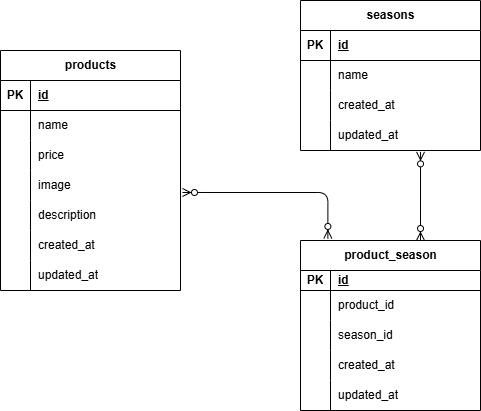

The diagram above was exported from draw.io. Its source (the exported page's mxGraphModel, read from the mxfile embedded in the PNG):
<mxGraphModel dx="576" dy="419" grid="1" gridSize="10" guides="1" tooltips="1" connect="1" arrows="1" fold="1" page="1" pageScale="1" pageWidth="827" pageHeight="1169" math="0" shadow="0">
  <root>
    <mxCell id="0" />
    <mxCell id="1" parent="0" />
    <mxCell id="28" value="products" style="shape=table;startSize=30;container=1;collapsible=1;childLayout=tableLayout;fixedRows=1;rowLines=0;fontStyle=1;align=center;resizeLast=1;html=1;" vertex="1" parent="1">
      <mxGeometry x="20" y="90" width="180" height="240" as="geometry" />
    </mxCell>
    <mxCell id="29" value="" style="shape=tableRow;horizontal=0;startSize=0;swimlaneHead=0;swimlaneBody=0;fillColor=none;collapsible=0;dropTarget=0;points=[[0,0.5],[1,0.5]];portConstraint=eastwest;top=0;left=0;right=0;bottom=1;" vertex="1" parent="28">
      <mxGeometry y="30" width="180" height="30" as="geometry" />
    </mxCell>
    <mxCell id="30" value="PK" style="shape=partialRectangle;connectable=0;fillColor=none;top=0;left=0;bottom=0;right=0;fontStyle=1;overflow=hidden;whiteSpace=wrap;html=1;" vertex="1" parent="29">
      <mxGeometry width="30" height="30" as="geometry">
        <mxRectangle width="30" height="30" as="alternateBounds" />
      </mxGeometry>
    </mxCell>
    <mxCell id="31" value="id" style="shape=partialRectangle;connectable=0;fillColor=none;top=0;left=0;bottom=0;right=0;align=left;spacingLeft=6;fontStyle=5;overflow=hidden;whiteSpace=wrap;html=1;" vertex="1" parent="29">
      <mxGeometry x="30" width="150" height="30" as="geometry">
        <mxRectangle width="150" height="30" as="alternateBounds" />
      </mxGeometry>
    </mxCell>
    <mxCell id="32" value="" style="shape=tableRow;horizontal=0;startSize=0;swimlaneHead=0;swimlaneBody=0;fillColor=none;collapsible=0;dropTarget=0;points=[[0,0.5],[1,0.5]];portConstraint=eastwest;top=0;left=0;right=0;bottom=0;" vertex="1" parent="28">
      <mxGeometry y="60" width="180" height="30" as="geometry" />
    </mxCell>
    <mxCell id="33" value="" style="shape=partialRectangle;connectable=0;fillColor=none;top=0;left=0;bottom=0;right=0;editable=1;overflow=hidden;whiteSpace=wrap;html=1;" vertex="1" parent="32">
      <mxGeometry width="30" height="30" as="geometry">
        <mxRectangle width="30" height="30" as="alternateBounds" />
      </mxGeometry>
    </mxCell>
    <mxCell id="34" value="name" style="shape=partialRectangle;connectable=0;fillColor=none;top=0;left=0;bottom=0;right=0;align=left;spacingLeft=6;overflow=hidden;whiteSpace=wrap;html=1;" vertex="1" parent="32">
      <mxGeometry x="30" width="150" height="30" as="geometry">
        <mxRectangle width="150" height="30" as="alternateBounds" />
      </mxGeometry>
    </mxCell>
    <mxCell id="35" value="" style="shape=tableRow;horizontal=0;startSize=0;swimlaneHead=0;swimlaneBody=0;fillColor=none;collapsible=0;dropTarget=0;points=[[0,0.5],[1,0.5]];portConstraint=eastwest;top=0;left=0;right=0;bottom=0;" vertex="1" parent="28">
      <mxGeometry y="90" width="180" height="30" as="geometry" />
    </mxCell>
    <mxCell id="36" value="" style="shape=partialRectangle;connectable=0;fillColor=none;top=0;left=0;bottom=0;right=0;editable=1;overflow=hidden;whiteSpace=wrap;html=1;" vertex="1" parent="35">
      <mxGeometry width="30" height="30" as="geometry">
        <mxRectangle width="30" height="30" as="alternateBounds" />
      </mxGeometry>
    </mxCell>
    <mxCell id="37" value="price" style="shape=partialRectangle;connectable=0;fillColor=none;top=0;left=0;bottom=0;right=0;align=left;spacingLeft=6;overflow=hidden;whiteSpace=wrap;html=1;" vertex="1" parent="35">
      <mxGeometry x="30" width="150" height="30" as="geometry">
        <mxRectangle width="150" height="30" as="alternateBounds" />
      </mxGeometry>
    </mxCell>
    <mxCell id="38" value="" style="shape=tableRow;horizontal=0;startSize=0;swimlaneHead=0;swimlaneBody=0;fillColor=none;collapsible=0;dropTarget=0;points=[[0,0.5],[1,0.5]];portConstraint=eastwest;top=0;left=0;right=0;bottom=0;" vertex="1" parent="28">
      <mxGeometry y="120" width="180" height="30" as="geometry" />
    </mxCell>
    <mxCell id="39" value="" style="shape=partialRectangle;connectable=0;fillColor=none;top=0;left=0;bottom=0;right=0;editable=1;overflow=hidden;whiteSpace=wrap;html=1;" vertex="1" parent="38">
      <mxGeometry width="30" height="30" as="geometry">
        <mxRectangle width="30" height="30" as="alternateBounds" />
      </mxGeometry>
    </mxCell>
    <mxCell id="40" value="image" style="shape=partialRectangle;connectable=0;fillColor=none;top=0;left=0;bottom=0;right=0;align=left;spacingLeft=6;overflow=hidden;whiteSpace=wrap;html=1;" vertex="1" parent="38">
      <mxGeometry x="30" width="150" height="30" as="geometry">
        <mxRectangle width="150" height="30" as="alternateBounds" />
      </mxGeometry>
    </mxCell>
    <mxCell id="73" style="shape=tableRow;horizontal=0;startSize=0;swimlaneHead=0;swimlaneBody=0;fillColor=none;collapsible=0;dropTarget=0;points=[[0,0.5],[1,0.5]];portConstraint=eastwest;top=0;left=0;right=0;bottom=0;" vertex="1" parent="28">
      <mxGeometry y="150" width="180" height="30" as="geometry" />
    </mxCell>
    <mxCell id="74" style="shape=partialRectangle;connectable=0;fillColor=none;top=0;left=0;bottom=0;right=0;editable=1;overflow=hidden;whiteSpace=wrap;html=1;" vertex="1" parent="73">
      <mxGeometry width="30" height="30" as="geometry">
        <mxRectangle width="30" height="30" as="alternateBounds" />
      </mxGeometry>
    </mxCell>
    <mxCell id="75" value="description" style="shape=partialRectangle;connectable=0;fillColor=none;top=0;left=0;bottom=0;right=0;align=left;spacingLeft=6;overflow=hidden;whiteSpace=wrap;html=1;" vertex="1" parent="73">
      <mxGeometry x="30" width="150" height="30" as="geometry">
        <mxRectangle width="150" height="30" as="alternateBounds" />
      </mxGeometry>
    </mxCell>
    <mxCell id="76" style="shape=tableRow;horizontal=0;startSize=0;swimlaneHead=0;swimlaneBody=0;fillColor=none;collapsible=0;dropTarget=0;points=[[0,0.5],[1,0.5]];portConstraint=eastwest;top=0;left=0;right=0;bottom=0;" vertex="1" parent="28">
      <mxGeometry y="180" width="180" height="30" as="geometry" />
    </mxCell>
    <mxCell id="77" style="shape=partialRectangle;connectable=0;fillColor=none;top=0;left=0;bottom=0;right=0;editable=1;overflow=hidden;whiteSpace=wrap;html=1;" vertex="1" parent="76">
      <mxGeometry width="30" height="30" as="geometry">
        <mxRectangle width="30" height="30" as="alternateBounds" />
      </mxGeometry>
    </mxCell>
    <mxCell id="78" value="created_at" style="shape=partialRectangle;connectable=0;fillColor=none;top=0;left=0;bottom=0;right=0;align=left;spacingLeft=6;overflow=hidden;whiteSpace=wrap;html=1;" vertex="1" parent="76">
      <mxGeometry x="30" width="150" height="30" as="geometry">
        <mxRectangle width="150" height="30" as="alternateBounds" />
      </mxGeometry>
    </mxCell>
    <mxCell id="79" style="shape=tableRow;horizontal=0;startSize=0;swimlaneHead=0;swimlaneBody=0;fillColor=none;collapsible=0;dropTarget=0;points=[[0,0.5],[1,0.5]];portConstraint=eastwest;top=0;left=0;right=0;bottom=0;" vertex="1" parent="28">
      <mxGeometry y="210" width="180" height="30" as="geometry" />
    </mxCell>
    <mxCell id="80" style="shape=partialRectangle;connectable=0;fillColor=none;top=0;left=0;bottom=0;right=0;editable=1;overflow=hidden;whiteSpace=wrap;html=1;" vertex="1" parent="79">
      <mxGeometry width="30" height="30" as="geometry">
        <mxRectangle width="30" height="30" as="alternateBounds" />
      </mxGeometry>
    </mxCell>
    <mxCell id="81" value="updated_at" style="shape=partialRectangle;connectable=0;fillColor=none;top=0;left=0;bottom=0;right=0;align=left;spacingLeft=6;overflow=hidden;whiteSpace=wrap;html=1;" vertex="1" parent="79">
      <mxGeometry x="30" width="150" height="30" as="geometry">
        <mxRectangle width="150" height="30" as="alternateBounds" />
      </mxGeometry>
    </mxCell>
    <mxCell id="41" value="product_season" style="shape=table;startSize=30;container=1;collapsible=1;childLayout=tableLayout;fixedRows=1;rowLines=0;fontStyle=1;align=center;resizeLast=1;html=1;" vertex="1" parent="1">
      <mxGeometry x="320" y="280" width="180" height="170" as="geometry" />
    </mxCell>
    <mxCell id="42" value="" style="shape=tableRow;horizontal=0;startSize=0;swimlaneHead=0;swimlaneBody=0;fillColor=none;collapsible=0;dropTarget=0;points=[[0,0.5],[1,0.5]];portConstraint=eastwest;top=0;left=0;right=0;bottom=1;" vertex="1" parent="41">
      <mxGeometry y="30" width="180" height="20" as="geometry" />
    </mxCell>
    <mxCell id="43" value="PK" style="shape=partialRectangle;connectable=0;fillColor=none;top=0;left=0;bottom=0;right=0;fontStyle=1;overflow=hidden;whiteSpace=wrap;html=1;" vertex="1" parent="42">
      <mxGeometry width="30" height="20" as="geometry">
        <mxRectangle width="30" height="20" as="alternateBounds" />
      </mxGeometry>
    </mxCell>
    <mxCell id="44" value="id" style="shape=partialRectangle;connectable=0;fillColor=none;top=0;left=0;bottom=0;right=0;align=left;spacingLeft=6;fontStyle=5;overflow=hidden;whiteSpace=wrap;html=1;" vertex="1" parent="42">
      <mxGeometry x="30" width="150" height="20" as="geometry">
        <mxRectangle width="150" height="20" as="alternateBounds" />
      </mxGeometry>
    </mxCell>
    <mxCell id="45" value="" style="shape=tableRow;horizontal=0;startSize=0;swimlaneHead=0;swimlaneBody=0;fillColor=none;collapsible=0;dropTarget=0;points=[[0,0.5],[1,0.5]];portConstraint=eastwest;top=0;left=0;right=0;bottom=0;" vertex="1" parent="41">
      <mxGeometry y="50" width="180" height="30" as="geometry" />
    </mxCell>
    <mxCell id="46" value="" style="shape=partialRectangle;connectable=0;fillColor=none;top=0;left=0;bottom=0;right=0;editable=1;overflow=hidden;whiteSpace=wrap;html=1;" vertex="1" parent="45">
      <mxGeometry width="30" height="30" as="geometry">
        <mxRectangle width="30" height="30" as="alternateBounds" />
      </mxGeometry>
    </mxCell>
    <mxCell id="47" value="product_id" style="shape=partialRectangle;connectable=0;fillColor=none;top=0;left=0;bottom=0;right=0;align=left;spacingLeft=6;overflow=hidden;whiteSpace=wrap;html=1;" vertex="1" parent="45">
      <mxGeometry x="30" width="150" height="30" as="geometry">
        <mxRectangle width="150" height="30" as="alternateBounds" />
      </mxGeometry>
    </mxCell>
    <mxCell id="48" value="" style="shape=tableRow;horizontal=0;startSize=0;swimlaneHead=0;swimlaneBody=0;fillColor=none;collapsible=0;dropTarget=0;points=[[0,0.5],[1,0.5]];portConstraint=eastwest;top=0;left=0;right=0;bottom=0;" vertex="1" parent="41">
      <mxGeometry y="80" width="180" height="30" as="geometry" />
    </mxCell>
    <mxCell id="49" value="" style="shape=partialRectangle;connectable=0;fillColor=none;top=0;left=0;bottom=0;right=0;editable=1;overflow=hidden;whiteSpace=wrap;html=1;" vertex="1" parent="48">
      <mxGeometry width="30" height="30" as="geometry">
        <mxRectangle width="30" height="30" as="alternateBounds" />
      </mxGeometry>
    </mxCell>
    <mxCell id="50" value="season_id" style="shape=partialRectangle;connectable=0;fillColor=none;top=0;left=0;bottom=0;right=0;align=left;spacingLeft=6;overflow=hidden;whiteSpace=wrap;html=1;" vertex="1" parent="48">
      <mxGeometry x="30" width="150" height="30" as="geometry">
        <mxRectangle width="150" height="30" as="alternateBounds" />
      </mxGeometry>
    </mxCell>
    <mxCell id="51" value="" style="shape=tableRow;horizontal=0;startSize=0;swimlaneHead=0;swimlaneBody=0;fillColor=none;collapsible=0;dropTarget=0;points=[[0,0.5],[1,0.5]];portConstraint=eastwest;top=0;left=0;right=0;bottom=0;" vertex="1" parent="41">
      <mxGeometry y="110" width="180" height="30" as="geometry" />
    </mxCell>
    <mxCell id="52" value="" style="shape=partialRectangle;connectable=0;fillColor=none;top=0;left=0;bottom=0;right=0;editable=1;overflow=hidden;whiteSpace=wrap;html=1;" vertex="1" parent="51">
      <mxGeometry width="30" height="30" as="geometry">
        <mxRectangle width="30" height="30" as="alternateBounds" />
      </mxGeometry>
    </mxCell>
    <mxCell id="53" value="created_at" style="shape=partialRectangle;connectable=0;fillColor=none;top=0;left=0;bottom=0;right=0;align=left;spacingLeft=6;overflow=hidden;whiteSpace=wrap;html=1;" vertex="1" parent="51">
      <mxGeometry x="30" width="150" height="30" as="geometry">
        <mxRectangle width="150" height="30" as="alternateBounds" />
      </mxGeometry>
    </mxCell>
    <mxCell id="82" style="shape=tableRow;horizontal=0;startSize=0;swimlaneHead=0;swimlaneBody=0;fillColor=none;collapsible=0;dropTarget=0;points=[[0,0.5],[1,0.5]];portConstraint=eastwest;top=0;left=0;right=0;bottom=0;" vertex="1" parent="41">
      <mxGeometry y="140" width="180" height="30" as="geometry" />
    </mxCell>
    <mxCell id="83" style="shape=partialRectangle;connectable=0;fillColor=none;top=0;left=0;bottom=0;right=0;editable=1;overflow=hidden;whiteSpace=wrap;html=1;" vertex="1" parent="82">
      <mxGeometry width="30" height="30" as="geometry">
        <mxRectangle width="30" height="30" as="alternateBounds" />
      </mxGeometry>
    </mxCell>
    <mxCell id="84" value="updated_at" style="shape=partialRectangle;connectable=0;fillColor=none;top=0;left=0;bottom=0;right=0;align=left;spacingLeft=6;overflow=hidden;whiteSpace=wrap;html=1;" vertex="1" parent="82">
      <mxGeometry x="30" width="150" height="30" as="geometry">
        <mxRectangle width="150" height="30" as="alternateBounds" />
      </mxGeometry>
    </mxCell>
    <mxCell id="54" value="seasons" style="shape=table;startSize=30;container=1;collapsible=1;childLayout=tableLayout;fixedRows=1;rowLines=0;fontStyle=1;align=center;resizeLast=1;html=1;" vertex="1" parent="1">
      <mxGeometry x="320" y="40" width="180" height="150" as="geometry" />
    </mxCell>
    <mxCell id="55" value="" style="shape=tableRow;horizontal=0;startSize=0;swimlaneHead=0;swimlaneBody=0;fillColor=none;collapsible=0;dropTarget=0;points=[[0,0.5],[1,0.5]];portConstraint=eastwest;top=0;left=0;right=0;bottom=1;" vertex="1" parent="54">
      <mxGeometry y="30" width="180" height="30" as="geometry" />
    </mxCell>
    <mxCell id="56" value="PK" style="shape=partialRectangle;connectable=0;fillColor=none;top=0;left=0;bottom=0;right=0;fontStyle=1;overflow=hidden;whiteSpace=wrap;html=1;" vertex="1" parent="55">
      <mxGeometry width="30" height="30" as="geometry">
        <mxRectangle width="30" height="30" as="alternateBounds" />
      </mxGeometry>
    </mxCell>
    <mxCell id="57" value="id" style="shape=partialRectangle;connectable=0;fillColor=none;top=0;left=0;bottom=0;right=0;align=left;spacingLeft=6;fontStyle=5;overflow=hidden;whiteSpace=wrap;html=1;" vertex="1" parent="55">
      <mxGeometry x="30" width="150" height="30" as="geometry">
        <mxRectangle width="150" height="30" as="alternateBounds" />
      </mxGeometry>
    </mxCell>
    <mxCell id="58" value="" style="shape=tableRow;horizontal=0;startSize=0;swimlaneHead=0;swimlaneBody=0;fillColor=none;collapsible=0;dropTarget=0;points=[[0,0.5],[1,0.5]];portConstraint=eastwest;top=0;left=0;right=0;bottom=0;" vertex="1" parent="54">
      <mxGeometry y="60" width="180" height="30" as="geometry" />
    </mxCell>
    <mxCell id="59" value="" style="shape=partialRectangle;connectable=0;fillColor=none;top=0;left=0;bottom=0;right=0;editable=1;overflow=hidden;whiteSpace=wrap;html=1;" vertex="1" parent="58">
      <mxGeometry width="30" height="30" as="geometry">
        <mxRectangle width="30" height="30" as="alternateBounds" />
      </mxGeometry>
    </mxCell>
    <mxCell id="60" value="name" style="shape=partialRectangle;connectable=0;fillColor=none;top=0;left=0;bottom=0;right=0;align=left;spacingLeft=6;overflow=hidden;whiteSpace=wrap;html=1;" vertex="1" parent="58">
      <mxGeometry x="30" width="150" height="30" as="geometry">
        <mxRectangle width="150" height="30" as="alternateBounds" />
      </mxGeometry>
    </mxCell>
    <mxCell id="61" value="" style="shape=tableRow;horizontal=0;startSize=0;swimlaneHead=0;swimlaneBody=0;fillColor=none;collapsible=0;dropTarget=0;points=[[0,0.5],[1,0.5]];portConstraint=eastwest;top=0;left=0;right=0;bottom=0;" vertex="1" parent="54">
      <mxGeometry y="90" width="180" height="30" as="geometry" />
    </mxCell>
    <mxCell id="62" value="" style="shape=partialRectangle;connectable=0;fillColor=none;top=0;left=0;bottom=0;right=0;editable=1;overflow=hidden;whiteSpace=wrap;html=1;" vertex="1" parent="61">
      <mxGeometry width="30" height="30" as="geometry">
        <mxRectangle width="30" height="30" as="alternateBounds" />
      </mxGeometry>
    </mxCell>
    <mxCell id="63" value="created_at" style="shape=partialRectangle;connectable=0;fillColor=none;top=0;left=0;bottom=0;right=0;align=left;spacingLeft=6;overflow=hidden;whiteSpace=wrap;html=1;" vertex="1" parent="61">
      <mxGeometry x="30" width="150" height="30" as="geometry">
        <mxRectangle width="150" height="30" as="alternateBounds" />
      </mxGeometry>
    </mxCell>
    <mxCell id="64" value="" style="shape=tableRow;horizontal=0;startSize=0;swimlaneHead=0;swimlaneBody=0;fillColor=none;collapsible=0;dropTarget=0;points=[[0,0.5],[1,0.5]];portConstraint=eastwest;top=0;left=0;right=0;bottom=0;" vertex="1" parent="54">
      <mxGeometry y="120" width="180" height="30" as="geometry" />
    </mxCell>
    <mxCell id="65" value="" style="shape=partialRectangle;connectable=0;fillColor=none;top=0;left=0;bottom=0;right=0;editable=1;overflow=hidden;whiteSpace=wrap;html=1;" vertex="1" parent="64">
      <mxGeometry width="30" height="30" as="geometry">
        <mxRectangle width="30" height="30" as="alternateBounds" />
      </mxGeometry>
    </mxCell>
    <mxCell id="66" value="updated_at" style="shape=partialRectangle;connectable=0;fillColor=none;top=0;left=0;bottom=0;right=0;align=left;spacingLeft=6;overflow=hidden;whiteSpace=wrap;html=1;" vertex="1" parent="64">
      <mxGeometry x="30" width="150" height="30" as="geometry">
        <mxRectangle width="150" height="30" as="alternateBounds" />
      </mxGeometry>
    </mxCell>
    <mxCell id="85" value="" style="fontSize=12;html=1;endArrow=ERzeroToMany;endFill=1;startArrow=ERzeroToMany;edgeStyle=orthogonalEdgeStyle;entryX=0.152;entryY=-0.012;entryDx=0;entryDy=0;entryPerimeter=0;exitX=1.011;exitY=0.733;exitDx=0;exitDy=0;exitPerimeter=0;" edge="1" parent="1" source="38" target="41">
      <mxGeometry width="100" height="100" relative="1" as="geometry">
        <mxPoint x="220" y="233" as="sourcePoint" />
        <mxPoint x="350" y="270" as="targetPoint" />
      </mxGeometry>
    </mxCell>
    <mxCell id="86" value="" style="fontSize=12;html=1;endArrow=ERzeroToMany;endFill=1;startArrow=ERzeroToMany;exitX=0.422;exitY=-0.008;exitDx=0;exitDy=0;exitPerimeter=0;" edge="1" parent="1">
      <mxGeometry width="100" height="100" relative="1" as="geometry">
        <mxPoint x="440.00000000000006" y="280" as="sourcePoint" />
        <mxPoint x="440.04" y="191.36" as="targetPoint" />
      </mxGeometry>
    </mxCell>
  </root>
</mxGraphModel>